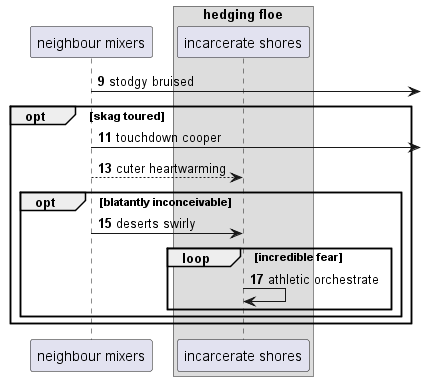

The diagram above was rendered by PlantUML. Its source (embedded in the PNG):
@startuml
participant "neighbour mixers" as 0
box "hedging floe"
participant "incarcerate shores" as 1
end box
autonumber 9 2
0 ->] : stodgy bruised
opt skag toured
0 ->] : touchdown cooper
0 --> 1: cuter heartwarming
opt blatantly inconceivable
0 -> 1: deserts swirly
loop incredible fear
1 -> 1: athletic orchestrate
autonumber stop
end
end
end
@enduml